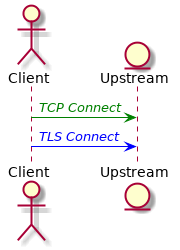

The diagram above was rendered by PlantUML. Its source (embedded in the PNG):
@startuml
actor Client
entity Upstream

Client -[#green]> Upstream : <font color="green">//TCP Connect//</font>
Client -[#blue]> Upstream : <font color="blue">//TLS Connect//</font>

@enduml